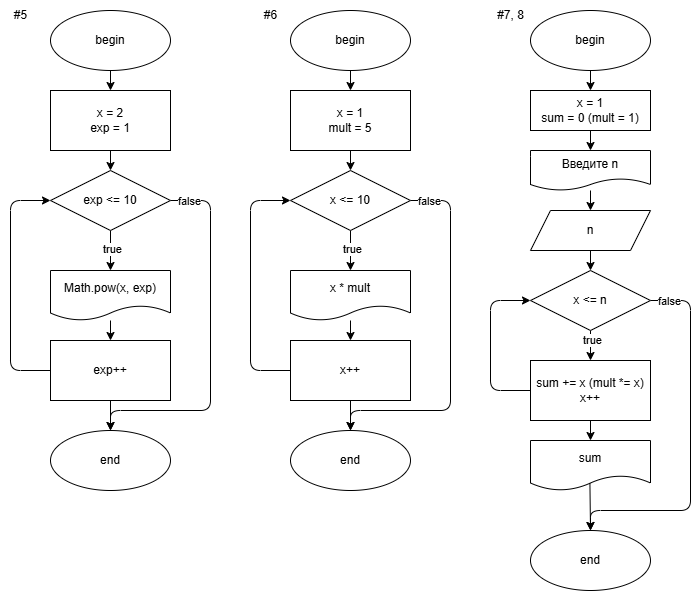

The diagram above was exported from draw.io. Its source (the exported page's mxGraphModel, read from the mxfile embedded in the PNG):
<mxGraphModel dx="974" dy="879" grid="1" gridSize="10" guides="1" tooltips="1" connect="1" arrows="1" fold="1" page="1" pageScale="1" pageWidth="850" pageHeight="1100" math="0" shadow="0">
  <root>
    <mxCell id="0" />
    <mxCell id="1" parent="0" />
    <mxCell id="8" style="edgeStyle=none;html=1;entryX=0.5;entryY=0;entryDx=0;entryDy=0;" parent="1" source="2" target="4" edge="1">
      <mxGeometry relative="1" as="geometry" />
    </mxCell>
    <mxCell id="2" value="begin" style="ellipse;whiteSpace=wrap;html=1;" parent="1" vertex="1">
      <mxGeometry x="80" y="40" width="120" height="60" as="geometry" />
    </mxCell>
    <mxCell id="3" value="end" style="ellipse;whiteSpace=wrap;html=1;" parent="1" vertex="1">
      <mxGeometry x="80" y="460" width="120" height="60" as="geometry" />
    </mxCell>
    <mxCell id="9" style="edgeStyle=none;html=1;exitX=0.5;exitY=1;exitDx=0;exitDy=0;entryX=0.5;entryY=0;entryDx=0;entryDy=0;" parent="1" source="4" target="5" edge="1">
      <mxGeometry relative="1" as="geometry" />
    </mxCell>
    <mxCell id="4" value="x = 2&lt;br&gt;exp = 1" style="rounded=0;whiteSpace=wrap;html=1;" parent="1" vertex="1">
      <mxGeometry x="80" y="120" width="120" height="60" as="geometry" />
    </mxCell>
    <mxCell id="10" style="edgeStyle=none;html=1;exitX=0.5;exitY=1;exitDx=0;exitDy=0;entryX=0.5;entryY=0;entryDx=0;entryDy=0;" parent="1" source="5" target="6" edge="1">
      <mxGeometry relative="1" as="geometry" />
    </mxCell>
    <mxCell id="13" value="true" style="edgeLabel;html=1;align=center;verticalAlign=middle;resizable=0;points=[];" parent="10" vertex="1" connectable="0">
      <mxGeometry x="-0.3385" y="1" relative="1" as="geometry">
        <mxPoint y="5" as="offset" />
      </mxGeometry>
    </mxCell>
    <mxCell id="12" style="edgeStyle=none;html=1;exitX=1;exitY=0.5;exitDx=0;exitDy=0;" parent="1" source="5" edge="1">
      <mxGeometry relative="1" as="geometry">
        <mxPoint x="140" y="460" as="targetPoint" />
        <Array as="points">
          <mxPoint x="240" y="230" />
          <mxPoint x="240" y="440" />
          <mxPoint x="140" y="440" />
        </Array>
      </mxGeometry>
    </mxCell>
    <mxCell id="14" value="false" style="edgeLabel;html=1;align=center;verticalAlign=middle;resizable=0;points=[];" parent="12" vertex="1" connectable="0">
      <mxGeometry x="-0.235" y="2" relative="1" as="geometry">
        <mxPoint x="-24" y="-102" as="offset" />
      </mxGeometry>
    </mxCell>
    <mxCell id="5" value="exp &amp;lt;= 10" style="rhombus;whiteSpace=wrap;html=1;" parent="1" vertex="1">
      <mxGeometry x="80" y="200" width="120" height="60" as="geometry" />
    </mxCell>
    <mxCell id="11" style="edgeStyle=none;html=1;entryX=0.5;entryY=0;entryDx=0;entryDy=0;" parent="1" source="6" target="7" edge="1">
      <mxGeometry relative="1" as="geometry" />
    </mxCell>
    <mxCell id="6" value="Math.pow(x, exp)" style="shape=document;whiteSpace=wrap;html=1;boundedLbl=1;" parent="1" vertex="1">
      <mxGeometry x="80" y="300" width="120" height="50" as="geometry" />
    </mxCell>
    <mxCell id="15" style="edgeStyle=none;html=1;exitX=0;exitY=0.5;exitDx=0;exitDy=0;entryX=0;entryY=0.5;entryDx=0;entryDy=0;" parent="1" source="7" target="5" edge="1">
      <mxGeometry relative="1" as="geometry">
        <mxPoint x="140" y="180" as="targetPoint" />
        <Array as="points">
          <mxPoint x="40" y="400" />
          <mxPoint x="40" y="230" />
        </Array>
      </mxGeometry>
    </mxCell>
    <mxCell id="16" style="edgeStyle=none;html=1;exitX=0.5;exitY=1;exitDx=0;exitDy=0;entryX=0.5;entryY=0;entryDx=0;entryDy=0;" parent="1" source="7" target="3" edge="1">
      <mxGeometry relative="1" as="geometry" />
    </mxCell>
    <mxCell id="7" value="exp++" style="rounded=0;whiteSpace=wrap;html=1;" parent="1" vertex="1">
      <mxGeometry x="80" y="370" width="120" height="60" as="geometry" />
    </mxCell>
    <mxCell id="17" style="edgeStyle=none;html=1;entryX=0.5;entryY=0;entryDx=0;entryDy=0;" parent="1" source="18" target="21" edge="1">
      <mxGeometry relative="1" as="geometry" />
    </mxCell>
    <mxCell id="18" value="begin" style="ellipse;whiteSpace=wrap;html=1;" parent="1" vertex="1">
      <mxGeometry x="320" y="40" width="120" height="60" as="geometry" />
    </mxCell>
    <mxCell id="19" value="end" style="ellipse;whiteSpace=wrap;html=1;" parent="1" vertex="1">
      <mxGeometry x="320" y="460" width="120" height="60" as="geometry" />
    </mxCell>
    <mxCell id="20" style="edgeStyle=none;html=1;exitX=0.5;exitY=1;exitDx=0;exitDy=0;entryX=0.5;entryY=0;entryDx=0;entryDy=0;" parent="1" source="21" target="26" edge="1">
      <mxGeometry relative="1" as="geometry" />
    </mxCell>
    <mxCell id="21" value="x = 1&lt;br&gt;mult = 5" style="rounded=0;whiteSpace=wrap;html=1;" parent="1" vertex="1">
      <mxGeometry x="320" y="120" width="120" height="60" as="geometry" />
    </mxCell>
    <mxCell id="22" style="edgeStyle=none;html=1;exitX=0.5;exitY=1;exitDx=0;exitDy=0;entryX=0.5;entryY=0;entryDx=0;entryDy=0;" parent="1" source="26" target="28" edge="1">
      <mxGeometry relative="1" as="geometry" />
    </mxCell>
    <mxCell id="23" value="true" style="edgeLabel;html=1;align=center;verticalAlign=middle;resizable=0;points=[];" parent="22" vertex="1" connectable="0">
      <mxGeometry x="-0.3385" y="1" relative="1" as="geometry">
        <mxPoint y="5" as="offset" />
      </mxGeometry>
    </mxCell>
    <mxCell id="24" style="edgeStyle=none;html=1;exitX=1;exitY=0.5;exitDx=0;exitDy=0;" parent="1" source="26" edge="1">
      <mxGeometry relative="1" as="geometry">
        <mxPoint x="380" y="460" as="targetPoint" />
        <Array as="points">
          <mxPoint x="480" y="230" />
          <mxPoint x="480" y="440" />
          <mxPoint x="380" y="440" />
        </Array>
      </mxGeometry>
    </mxCell>
    <mxCell id="25" value="false" style="edgeLabel;html=1;align=center;verticalAlign=middle;resizable=0;points=[];" parent="24" vertex="1" connectable="0">
      <mxGeometry x="-0.235" y="2" relative="1" as="geometry">
        <mxPoint x="-24" y="-102" as="offset" />
      </mxGeometry>
    </mxCell>
    <mxCell id="26" value="x &amp;lt;= 10" style="rhombus;whiteSpace=wrap;html=1;" parent="1" vertex="1">
      <mxGeometry x="320" y="200" width="120" height="60" as="geometry" />
    </mxCell>
    <mxCell id="27" style="edgeStyle=none;html=1;entryX=0.5;entryY=0;entryDx=0;entryDy=0;" parent="1" source="28" target="31" edge="1">
      <mxGeometry relative="1" as="geometry" />
    </mxCell>
    <mxCell id="28" value="x * mult" style="shape=document;whiteSpace=wrap;html=1;boundedLbl=1;" parent="1" vertex="1">
      <mxGeometry x="320" y="300" width="120" height="50" as="geometry" />
    </mxCell>
    <mxCell id="29" style="edgeStyle=none;html=1;exitX=0;exitY=0.5;exitDx=0;exitDy=0;entryX=0;entryY=0.5;entryDx=0;entryDy=0;" parent="1" source="31" target="26" edge="1">
      <mxGeometry relative="1" as="geometry">
        <mxPoint x="380" y="180" as="targetPoint" />
        <Array as="points">
          <mxPoint x="280" y="400" />
          <mxPoint x="280" y="230" />
        </Array>
      </mxGeometry>
    </mxCell>
    <mxCell id="30" style="edgeStyle=none;html=1;exitX=0.5;exitY=1;exitDx=0;exitDy=0;entryX=0.5;entryY=0;entryDx=0;entryDy=0;" parent="1" source="31" target="19" edge="1">
      <mxGeometry relative="1" as="geometry" />
    </mxCell>
    <mxCell id="31" value="x++" style="rounded=0;whiteSpace=wrap;html=1;" parent="1" vertex="1">
      <mxGeometry x="320" y="370" width="120" height="60" as="geometry" />
    </mxCell>
    <mxCell id="32" style="edgeStyle=none;html=1;entryX=0.5;entryY=0;entryDx=0;entryDy=0;" parent="1" source="33" target="36" edge="1">
      <mxGeometry relative="1" as="geometry" />
    </mxCell>
    <mxCell id="33" value="begin" style="ellipse;whiteSpace=wrap;html=1;" parent="1" vertex="1">
      <mxGeometry x="560" y="40" width="120" height="60" as="geometry" />
    </mxCell>
    <mxCell id="34" value="end" style="ellipse;whiteSpace=wrap;html=1;" parent="1" vertex="1">
      <mxGeometry x="560" y="560" width="120" height="60" as="geometry" />
    </mxCell>
    <mxCell id="49" value="" style="edgeStyle=none;html=1;" parent="1" source="36" target="48" edge="1">
      <mxGeometry relative="1" as="geometry" />
    </mxCell>
    <mxCell id="36" value="x = 1&lt;br&gt;sum = 0 (mult = 1)" style="rounded=0;whiteSpace=wrap;html=1;" parent="1" vertex="1">
      <mxGeometry x="560" y="120" width="120" height="40" as="geometry" />
    </mxCell>
    <mxCell id="39" style="edgeStyle=none;html=1;exitX=1;exitY=0.5;exitDx=0;exitDy=0;" parent="1" source="41" edge="1">
      <mxGeometry relative="1" as="geometry">
        <mxPoint x="620" y="560" as="targetPoint" />
        <Array as="points">
          <mxPoint x="720" y="330" />
          <mxPoint x="720" y="540" />
          <mxPoint x="620" y="540" />
        </Array>
      </mxGeometry>
    </mxCell>
    <mxCell id="40" value="false" style="edgeLabel;html=1;align=center;verticalAlign=middle;resizable=0;points=[];" parent="39" vertex="1" connectable="0">
      <mxGeometry x="-0.235" y="2" relative="1" as="geometry">
        <mxPoint x="-24" y="-102" as="offset" />
      </mxGeometry>
    </mxCell>
    <mxCell id="57" style="edgeStyle=none;html=1;exitX=0.5;exitY=1;exitDx=0;exitDy=0;entryX=0.5;entryY=0;entryDx=0;entryDy=0;" parent="1" source="41" target="56" edge="1">
      <mxGeometry relative="1" as="geometry" />
    </mxCell>
    <mxCell id="61" value="true" style="edgeLabel;html=1;align=center;verticalAlign=middle;resizable=0;points=[];" parent="57" vertex="1" connectable="0">
      <mxGeometry x="-0.3733" y="1" relative="1" as="geometry">
        <mxPoint as="offset" />
      </mxGeometry>
    </mxCell>
    <mxCell id="41" value="x &amp;lt;= n" style="rhombus;whiteSpace=wrap;html=1;" parent="1" vertex="1">
      <mxGeometry x="560" y="300" width="120" height="60" as="geometry" />
    </mxCell>
    <mxCell id="44" style="edgeStyle=none;html=1;exitX=0;exitY=0.5;exitDx=0;exitDy=0;entryX=0;entryY=0.5;entryDx=0;entryDy=0;" parent="1" source="56" target="41" edge="1">
      <mxGeometry relative="1" as="geometry">
        <mxPoint x="620" y="280" as="targetPoint" />
        <Array as="points">
          <mxPoint x="520" y="420" />
          <mxPoint x="520" y="330" />
        </Array>
      </mxGeometry>
    </mxCell>
    <mxCell id="45" style="edgeStyle=none;html=1;exitX=0.495;exitY=0.815;exitDx=0;exitDy=0;entryX=0.5;entryY=0;entryDx=0;entryDy=0;exitPerimeter=0;" parent="1" source="59" target="34" edge="1">
      <mxGeometry relative="1" as="geometry">
        <mxPoint x="620" y="530" as="sourcePoint" />
      </mxGeometry>
    </mxCell>
    <mxCell id="54" style="edgeStyle=none;html=1;entryX=0.5;entryY=0;entryDx=0;entryDy=0;" parent="1" source="48" target="53" edge="1">
      <mxGeometry relative="1" as="geometry" />
    </mxCell>
    <mxCell id="48" value="Введите n" style="shape=document;whiteSpace=wrap;html=1;boundedLbl=1;rounded=0;" parent="1" vertex="1">
      <mxGeometry x="560" y="180" width="120" height="40" as="geometry" />
    </mxCell>
    <mxCell id="55" style="edgeStyle=none;html=1;exitX=0.5;exitY=1;exitDx=0;exitDy=0;entryX=0.5;entryY=0;entryDx=0;entryDy=0;" parent="1" source="53" target="41" edge="1">
      <mxGeometry relative="1" as="geometry" />
    </mxCell>
    <mxCell id="53" value="n" style="shape=parallelogram;perimeter=parallelogramPerimeter;whiteSpace=wrap;html=1;fixedSize=1;" parent="1" vertex="1">
      <mxGeometry x="560" y="240" width="120" height="40" as="geometry" />
    </mxCell>
    <mxCell id="60" style="edgeStyle=none;html=1;exitX=0.5;exitY=1;exitDx=0;exitDy=0;entryX=0.5;entryY=0;entryDx=0;entryDy=0;" parent="1" source="56" target="59" edge="1">
      <mxGeometry relative="1" as="geometry" />
    </mxCell>
    <mxCell id="56" value="sum += x (mult *= x)&lt;br&gt;x++" style="rounded=0;whiteSpace=wrap;html=1;" parent="1" vertex="1">
      <mxGeometry x="560" y="390" width="120" height="60" as="geometry" />
    </mxCell>
    <mxCell id="59" value="sum" style="shape=document;whiteSpace=wrap;html=1;boundedLbl=1;" parent="1" vertex="1">
      <mxGeometry x="560" y="470" width="120" height="50" as="geometry" />
    </mxCell>
    <mxCell id="62" value="#5" style="text;html=1;align=center;verticalAlign=middle;resizable=0;points=[];autosize=1;strokeColor=none;fillColor=none;" vertex="1" parent="1">
      <mxGeometry x="30" y="30" width="40" height="30" as="geometry" />
    </mxCell>
    <mxCell id="64" value="#6" style="text;html=1;align=center;verticalAlign=middle;resizable=0;points=[];autosize=1;strokeColor=none;fillColor=none;" vertex="1" parent="1">
      <mxGeometry x="280" y="30" width="40" height="30" as="geometry" />
    </mxCell>
    <mxCell id="65" value="#7, 8" style="text;html=1;align=center;verticalAlign=middle;resizable=0;points=[];autosize=1;strokeColor=none;fillColor=none;" vertex="1" parent="1">
      <mxGeometry x="515" y="30" width="50" height="30" as="geometry" />
    </mxCell>
  </root>
</mxGraphModel>